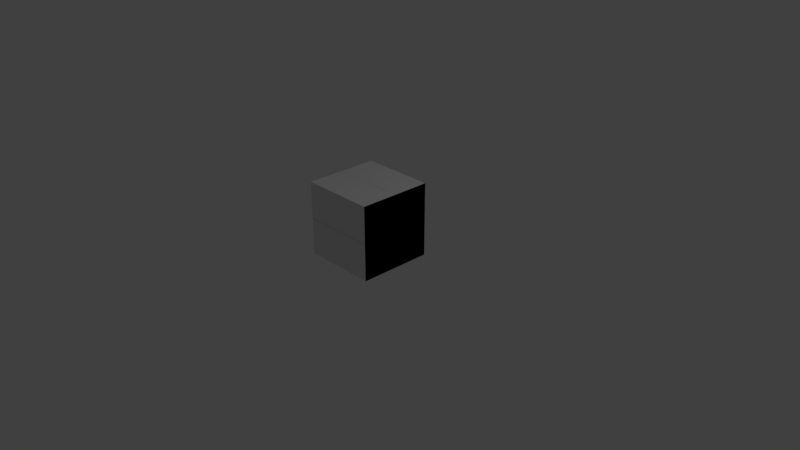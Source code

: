 # Source: box.blend  (saved by Blender 2.78.0; exported with 4.5.12 LTS)
import bpy
from mathutils import Matrix  # noqa: F401  (used for matrix-valued properties, if any)

bpy.ops.wm.read_factory_settings(use_empty=True)
scene = bpy.context.scene
scene.name = 'Scene'

# ---- collections
col_collection_1 = bpy.data.collections.new('Collection 1'); scene.collection.children.link(col_collection_1)

# ---- materials (node trees are filled in below, after node groups)
mat_material = bpy.data.materials.new('Material')
mat_material.alpha_threshold = 0.0
mat_material.use_transparent_shadow = False
mat_material.roughness = 0.5
mat_material.line_color = (0.0, 0.0, 0.0, 1.0)

# ---- material node trees

# ---- world
world_world = bpy.data.worlds.new('World'); scene.world = world_world
world_world.color = (0.05088, 0.05088, 0.05088)
world_world.use_sun_shadow = False
world_world.sun_shadow_jitter_overblur = 0.0
world_world.cycles.sampling_method = 'MANUAL'

# ---- cameras
cam_camera = bpy.data.cameras.new('Camera')
cam_camera.clip_end = 100.0
cam_camera.lens = 35.0
cam_camera.sensor_width = 32.0
cam_camera.sensor_height = 18.0
cam_camera.ortho_scale = 7.314
cam_camera.dof.focus_distance = 0.0
cam_camera.dof.aperture_fstop = 128.0

# ---- lights
light_lamp = bpy.data.lights.new('Lamp', 'POINT')
light_lamp.transmission_factor = 0.0
light_lamp.cutoff_distance = 30.0
light_lamp.energy = 100.0
light_lamp.shadow_buffer_clip_start = 1.001
light_lamp.shadow_soft_size = 0.1
light_lamp.shadow_maximum_resolution = 0.006
light_lamp.use_absolute_resolution = True

# ---- meshes
me_cube_001 = bpy.data.meshes.new('Cube.001')
me_cube_001.from_pydata([(-1.0, -1.0, 1.0), (-1.0, 1.0, 1.0), (-1.0, -1.0, -1.0), (-1.0, 1.0, -1.0), (1.0, -1.0, 1.0), (1.0, 1.0, 1.0), (1.0, -1.0, -1.0), (1.0, 1.0, -1.0)], [], [(0, 1, 3, 2), (2, 3, 7, 6), (6, 7, 5, 4), (4, 5, 1, 0), (2, 6, 4, 0), (7, 3, 1, 5)])
_uv = me_cube_001.uv_layers.new(name='UVMap')
_uv.uv.foreach_set('vector', [0.75, 0.5, 0.5, 0.5, 0.5, 0.25, 0.75, 0.25, 0.5, 8.659e-05, 0.5, 0.25, 0.25, 0.25, 0.25, 8.659e-05, 8.663e-05, 0.25, 0.25, 0.25, 0.25, 0.5, 8.659e-05, 0.5, 0.25, 0.75, 0.25, 0.5, 0.5, 0.5, 0.5, 0.75, 0.5, 0.9999, 0.25, 0.9999, 0.25, 0.75, 0.5, 0.75, 0.25, 0.25, 0.5, 0.25, 0.5, 0.5, 0.25, 0.5])
me_cube_001.use_remesh_preserve_volume = False
me_cube_001.use_remesh_preserve_attributes = False
me_cube_001.use_mirror_vertex_groups = False
me_cube_001.update()
me_cube = bpy.data.meshes.new('Cube')
me_cube.from_pydata([(1.0, 1.0, -1.0), (1.0, -1.0, -1.0), (-1.0, -1.0, -1.0), (-1.0, 1.0, -1.0), (1.0, 1.0, 1.0), (1.0, -1.0, 1.0), (-1.0, -1.0, 1.0), (-1.0, 1.0, 1.0)], [], [(0, 1, 2, 3), (4, 7, 6, 5), (0, 4, 5, 1), (1, 5, 6, 2), (2, 6, 7, 3), (4, 0, 3, 7)])
me_cube.materials.append(mat_material)
me_cube.use_remesh_preserve_volume = False
me_cube.use_remesh_preserve_attributes = False
me_cube.use_mirror_vertex_groups = False
me_cube.update()

# ---- objects
ob_box = bpy.data.objects.new('box', None)
ob_vis_box = bpy.data.objects.new('VIS_box', me_cube_001)
ob_cdt_box = bpy.data.objects.new('CDT_box', me_cube)
ob_lamp = bpy.data.objects.new('Lamp', light_lamp)
ob_camera = bpy.data.objects.new('Camera', cam_camera)

# ---- transforms, parenting, visibility, modifiers, constraints
ob_box.location = (0.0, 0.0, 0.5)
ob_box.empty_image_offset = (0.0, 0.0)
ob_box.lineart.crease_threshold = 0.0
ob_vis_box.parent = ob_box
ob_vis_box.location = (0.0, 0.0, 0.0)
ob_vis_box.rotation_euler = (1.571, 0.0, 0.0)
ob_vis_box.scale = (0.5, 0.5, 0.5)
ob_vis_box.lineart.crease_threshold = 0.0
ob_cdt_box.parent = ob_box
ob_cdt_box.location = (0.0, 0.0, 0.0)
ob_cdt_box.scale = (0.5, 0.5, 0.5)
ob_cdt_box.lock_rotations_4d = False
ob_cdt_box.empty_display_type = 'ARROWS'
ob_cdt_box.display_type = 'WIRE'
ob_cdt_box.lineart.crease_threshold = 0.0
ob_lamp.location = (4.076, 1.005, 5.904)
ob_lamp.rotation_euler = (0.6503, 0.05522, 1.866)
ob_lamp.lock_rotations_4d = False
ob_lamp.empty_display_type = 'ARROWS'
ob_lamp.color = (0.0, 0.0, 0.0, 0.0)
ob_lamp.lineart.crease_threshold = 0.0
ob_camera.location = (7.481, -6.508, 5.344)
ob_camera.rotation_euler = (1.109, 0.0, 0.8149)
ob_camera.lock_rotations_4d = False
ob_camera.empty_display_type = 'ARROWS'
ob_camera.color = (0.0, 0.0, 0.0, 0.0)
ob_camera.display_type = 'WIRE'
ob_camera.lineart.crease_threshold = 0.0

# ---- collection membership
col_collection_1.objects.link(ob_box)
col_collection_1.objects.link(ob_vis_box)
col_collection_1.objects.link(ob_cdt_box)
col_collection_1.objects.link(ob_lamp)
col_collection_1.objects.link(ob_camera)

# ---- scene / render settings (as saved in the file)
scene.camera = ob_camera
scene.frame_start = 1; scene.frame_end = 250; scene.frame_set(1)
scene.render.engine = 'BLENDER_EEVEE_NEXT'
scene.render.resolution_percentage = 50
scene.render.dither_intensity = 0.0
scene.cycles.use_denoising = False
scene.cycles.samples = 128
scene.cycles.sampling_pattern = 'TABULATED_SOBOL'
scene.cycles.light_sampling_threshold = 0.0
scene.cycles.use_adaptive_sampling = False
scene.cycles.use_light_tree = False
scene.cycles.blur_glossy = 0.0
scene.cycles.sample_clamp_indirect = 0.0
scene.view_settings.view_transform = 'Standard'
bpy.context.view_layer.update()
